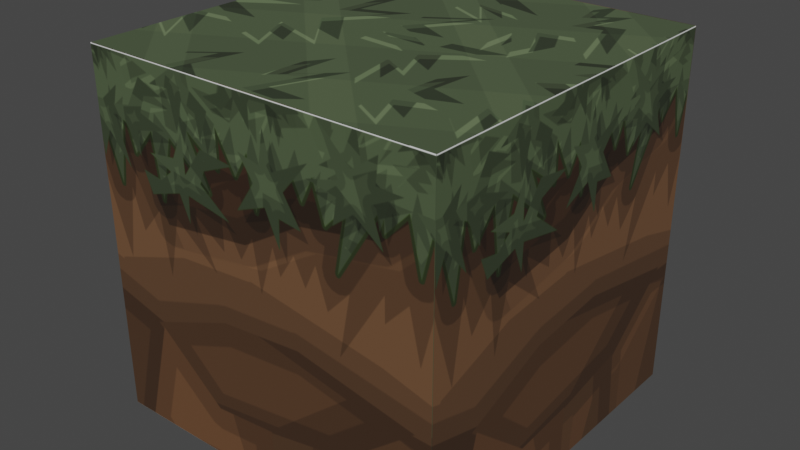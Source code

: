 # Source: dirt_cube.blend  (saved by Blender 4.2.66; exported with 4.5.12 LTS)
import bpy
from mathutils import Matrix  # noqa: F401  (used for matrix-valued properties, if any)

bpy.ops.wm.read_factory_settings(use_empty=True)
scene = bpy.context.scene
scene.name = 'Scene'

# ---- collections
col_workspace = bpy.data.collections.new('workspace'); scene.collection.children.link(col_workspace)

# ---- images (referenced by path relative to the original .blend; pixels are not part of the script)
import os
ASSET_DIR = os.environ.get("B2B_ASSET_DIR", "")  # directory of the original .blend (textures are referenced by path, not embedded)
HERE = os.path.dirname(os.path.abspath(__file__))  # packed textures are extracted next to this script under _unpacked/

def load_image(name, relpath, width, height, colorspace="sRGB"):
    """Load a texture the original file referenced (path relative to the .blend, or extracted next to this script)."""
    p = next((c for c in (os.path.join(HERE, relpath), os.path.join(ASSET_DIR, relpath)) if relpath and os.path.exists(c)), "")
    if p:
        img = bpy.data.images.load(p, check_existing=True)
        img.name = name
    else:  # same state as the original file: an image datablock whose file is absent (Cycles renders it pink)
        img = bpy.data.images.new(name, width, height)
        img.source = "FILE"
        img.filepath = "//" + (relpath or name)
    img.colorspace_settings.name = colorspace
    return img
img_dirt_path_sphax_01_png = load_image('dirt_path_sphax_01.png', '_unpacked/dirt_path_sphax_01.d5963dab.png', 1536, 512, 'sRGB')

# ---- materials (node trees are filled in below, after node groups)
mat_dirt_path_01 = bpy.data.materials.new('dirt_path_01')

# ---- material node trees
mat_dirt_path_01.use_nodes = True; mat_dirt_path_01.node_tree.nodes.clear()
_N = mat_dirt_path_01.node_tree.nodes; _L = mat_dirt_path_01.node_tree.links
n0 = _N.new('ShaderNodeBsdfPrincipled'); n0.name = 'Principled BSDF'; n0.location = (10, 300)
n1 = _N.new('ShaderNodeOutputMaterial'); n1.name = 'Material Output'; n1.location = (300, 300)
n2 = _N.new('ShaderNodeTexImage'); n2.name = 'Image Texture'; n2.location = (-280, 278)
n2.image = img_dirt_path_sphax_01_png
_L.new(n0.outputs[0], n1.inputs[0])
_L.new(n2.outputs[0], n0.inputs[0])
n1.is_active_output = True

# ---- world
world_world = bpy.data.worlds.new('World'); scene.world = world_world
world_world.use_nodes = True; world_world.node_tree.nodes.clear()
_N = world_world.node_tree.nodes; _L = world_world.node_tree.links
n0 = _N.new('ShaderNodeOutputWorld'); n0.name = 'World Output'; n0.location = (300, 300)
n1 = _N.new('ShaderNodeBackground'); n1.name = 'Background'; n1.location = (10, 300)
n1.inputs[0].default_value = (0.05088, 0.05088, 0.05088, 1.0)
_L.new(n1.outputs[0], n0.inputs[0])
n0.is_active_output = True
world_world.color = (0.05088, 0.05088, 0.05088)
world_world.use_sun_shadow = False
world_world.sun_shadow_jitter_overblur = 0.0

# ---- meshes
me_cube = bpy.data.meshes.new('Cube')
me_cube.from_pydata([(-1.0, -1.0, -1.0), (-1.0, -1.0, 1.0), (-1.0, 1.0, -1.0), (-1.0, 1.0, 1.0), (1.0, -1.0, -1.0), (1.0, -1.0, 1.0), (1.0, 1.0, -1.0), (1.0, 1.0, 1.0)], [], [(0, 1, 3, 2), (2, 3, 7, 6), (6, 7, 5, 4), (4, 5, 1, 0), (2, 6, 4, 0), (7, 3, 1, 5)])
_uv = me_cube.uv_layers.new(name='UVMap')
_uv.uv.foreach_set('vector', [0.6664, 0.0002316, 0.6664, 0.9399, 0.3355, 0.9399, 0.3355, 0.0002315, 0.6665, 0.0002314, 0.6665, 0.9399, 0.3356, 0.9399, 0.3356, 0.0002313, 0.667, 0.0006943, 0.667, 0.9404, 0.3329, 0.9404, 0.3329, 0.0006944, 0.6656, 0.0002313, 0.6656, 0.9399, 0.3335, 0.9399, 0.3335, 0.0002314, 1.001, 5.78e-05, 1.001, 0.9999, 0.668, 0.9999, 0.668, 5.79e-05, -0.0005377, 0.9997, -0.0005377, -0.003574, 0.3339, -0.003574, 0.3339, 0.9997])
me_cube.materials.append(mat_dirt_path_01)
me_cube.update()

# ---- objects
ob_cube = bpy.data.objects.new('Cube', me_cube)

# ---- transforms, parenting, visibility, modifiers, constraints
ob_cube.location = (0.0, 0.0, 0.0)

# ---- collection membership
col_workspace.objects.link(ob_cube)

# ---- scene / render settings (as saved in the file)
scene.frame_start = 1; scene.frame_end = 250; scene.frame_set(1)
scene.render.engine = 'BLENDER_EEVEE_NEXT'
scene.view_settings.view_transform = 'Filmic'
bpy.context.view_layer.update()

# ---- added for rendering (the .blend has no active camera and no usable light): camera, sun
cam_auto = bpy.data.cameras.new('AutoCamera')
cam_auto.lens = 50.0
cam_auto.sensor_width = 36.0
cam_auto.clip_end = 1000.0
ob_auto_camera = bpy.data.objects.new('AutoCamera', cam_auto)
scene.collection.objects.link(ob_auto_camera)
ob_auto_camera.location = (3.20507, -3.84609, 2.56406)
ob_auto_camera.rotation_euler = (1.09748, -7.21219e-08, 0.694738)
scene.camera = ob_auto_camera
light_auto_sun = bpy.data.lights.new('AutoSun', 'SUN')
light_auto_sun.energy = 3.0
light_auto_sun.angle = 0.0523599
ob_auto_sun = bpy.data.objects.new('AutoSun', light_auto_sun)
scene.collection.objects.link(ob_auto_sun)
ob_auto_sun.rotation_euler = (0.872665, 0.174533, 0.523599)
bpy.context.view_layer.update()
